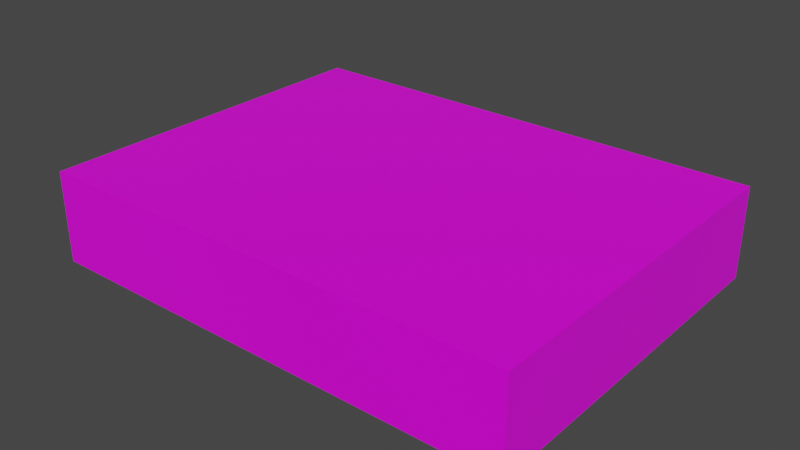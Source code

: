 # Source: Discdrive.blend  (saved by Blender 2.93.21; exported with 4.5.12 LTS)
import bpy
from mathutils import Matrix  # noqa: F401  (used for matrix-valued properties, if any)

bpy.ops.wm.read_factory_settings(use_empty=True)
scene = bpy.context.scene
scene.name = 'Scene'

# ---- collections
col_collection = bpy.data.collections.new('Collection'); scene.collection.children.link(col_collection)

# ---- images (referenced by path relative to the original .blend; pixels are not part of the script)
import os
ASSET_DIR = os.environ.get("B2B_ASSET_DIR", "")  # directory of the original .blend (textures are referenced by path, not embedded)
HERE = os.path.dirname(os.path.abspath(__file__))  # packed textures are extracted next to this script under _unpacked/

def load_image(name, relpath, width, height, colorspace="sRGB"):
    """Load a texture the original file referenced (path relative to the .blend, or extracted next to this script)."""
    p = next((c for c in (os.path.join(HERE, relpath), os.path.join(ASSET_DIR, relpath)) if relpath and os.path.exists(c)), "")
    if p:
        img = bpy.data.images.load(p, check_existing=True)
        img.name = name
    else:  # same state as the original file: an image datablock whose file is absent (Cycles renders it pink)
        img = bpy.data.images.new(name, width, height)
        img.source = "FILE"
        img.filepath = "//" + (relpath or name)
    img.colorspace_settings.name = colorspace
    return img
img_discdrive_png = load_image('Discdrive.png', 'Discdrive.png', 1024, 1024, 'sRGB')

# ---- materials (node trees are filled in below, after node groups)
mat_discdrive = bpy.data.materials.new('Discdrive')
mat_discdrive.alpha_threshold = 0.0
mat_discdrive.use_transparent_shadow = False
mat_discdrive.line_color = (0.0, 0.0, 0.0, 1.0)

# ---- material node trees
mat_discdrive.use_nodes = True; mat_discdrive.node_tree.nodes.clear()
_N = mat_discdrive.node_tree.nodes; _L = mat_discdrive.node_tree.links
n0 = _N.new('ShaderNodeOutputMaterial'); n0.name = 'Material Output'; n0.location = (300, 300)
n1 = _N.new('ShaderNodeBsdfPrincipled'); n1.name = 'Principled BSDF'; n1.location = (10, 300)
n1.distribution = 'GGX'
n1.subsurface_method = 'BURLEY'
n1.inputs[2].default_value = 0.4
n1.inputs[3].default_value = 1.45
n1.inputs[27].default_value = (0.0, 0.0, 0.0, 1.0)
n1.inputs[28].default_value = 1.0
n2 = _N.new('ShaderNodeTexImage'); n2.name = 'Image Texture'; n2.location = (-280, 280)
n2.image = img_discdrive_png
_L.new(n1.outputs[0], n0.inputs[0])
_L.new(n2.outputs[0], n1.inputs[0])
n0.is_active_output = True

# ---- world
world_world = bpy.data.worlds.new('World'); scene.world = world_world
world_world.use_nodes = True; world_world.node_tree.nodes.clear()
_N = world_world.node_tree.nodes; _L = world_world.node_tree.links
n0 = _N.new('ShaderNodeOutputWorld'); n0.name = 'World Output'; n0.location = (300, 300)
n1 = _N.new('ShaderNodeBackground'); n1.name = 'Background'; n1.location = (10, 300)
n1.inputs[0].default_value = (0.05088, 0.05088, 0.05088, 1.0)
_L.new(n1.outputs[0], n0.inputs[0])
n0.is_active_output = True
world_world.color = (0.05088, 0.05088, 0.05088)
world_world.use_sun_shadow = False
world_world.sun_shadow_jitter_overblur = 0.0

# ---- meshes
me_mesh = bpy.data.meshes.new('Mesh')
me_mesh.from_pydata([(1.0, 1.0, 1.0), (1.0, 1.0, -1.0), (1.0, -1.0, 1.0), (1.0, -1.0, -1.0), (-1.0, 1.0, 1.0), (-1.0, 1.0, -1.0), (-1.0, -1.0, 1.0), (-1.0, -1.0, -1.0)], [], [(0, 4, 6, 2), (3, 2, 6, 7), (7, 6, 4, 5), (5, 1, 3, 7), (1, 0, 2, 3), (5, 4, 0, 1)])
_uv = me_mesh.uv_layers.new(name='UVMap')
_uv.uv.foreach_set('vector', [1.001, 0.2634, 0.9918, 0.9999, 0.005322, 0.9975, 0.004353, 0.2606, -0.00455, 0.8592, 0.9965, 0.8604, 0.9959, 0.9944, -0.00261, 0.9944, 4.487e-05, 0.8364, 0.0, 1.0, 1.0, 1.0, 0.9961, 0.8334, 0.0, 1.0, 1.0, 1.0, 0.9966, 0.8482, -0.002564, 0.8207, 1.0, 0.006143, 1.001, 0.2679, 0.006124, 0.2704, 0.0, 0.006993, 0.004617, 1.001, 0.9999, 0.9999, 1.002, 0.8282, -0.0003784, 0.8258])
me_mesh.materials.append(mat_discdrive)
me_mesh.use_remesh_preserve_volume = False
me_mesh.use_remesh_preserve_attributes = False
me_mesh.use_mirror_vertex_groups = False
me_mesh.update()

# ---- objects
ob_discdrive = bpy.data.objects.new('Discdrive', me_mesh)

# ---- transforms, parenting, visibility, modifiers, constraints
ob_discdrive.location = (0.0, 0.0, 0.0)
ob_discdrive.scale = (0.08, 0.06, 0.015)
ob_discdrive.lock_rotations_4d = False
ob_discdrive.empty_display_type = 'ARROWS'
ob_discdrive.lineart.crease_threshold = 0.0

# ---- collection membership
col_collection.objects.link(ob_discdrive)

# ---- scene / render settings (as saved in the file)
scene.frame_start = 1; scene.frame_end = 250; scene.frame_set(1)
scene.render.engine = 'BLENDER_EEVEE_NEXT'
scene.cycles.use_denoising = False
scene.cycles.samples = 128
scene.cycles.sampling_pattern = 'TABULATED_SOBOL'
scene.cycles.use_adaptive_sampling = False
scene.cycles.use_light_tree = False
scene.view_settings.view_transform = 'Filmic'
bpy.context.view_layer.update()

# ---- added for rendering (the .blend has no active camera and no usable light): camera, sun
cam_auto = bpy.data.cameras.new('AutoCamera')
cam_auto.lens = 50.0
cam_auto.sensor_width = 36.0
cam_auto.clip_end = 1000.0
ob_auto_camera = bpy.data.objects.new('AutoCamera', cam_auto)
scene.collection.objects.link(ob_auto_camera)
ob_auto_camera.location = (0.187115, -0.224538, 0.149692)
ob_auto_camera.rotation_euler = (1.09748, -7.21219e-08, 0.694738)
scene.camera = ob_auto_camera
light_auto_sun = bpy.data.lights.new('AutoSun', 'SUN')
light_auto_sun.energy = 3.0
light_auto_sun.angle = 0.0523599
ob_auto_sun = bpy.data.objects.new('AutoSun', light_auto_sun)
scene.collection.objects.link(ob_auto_sun)
ob_auto_sun.rotation_euler = (0.872665, 0.174533, 0.523599)
bpy.context.view_layer.update()
